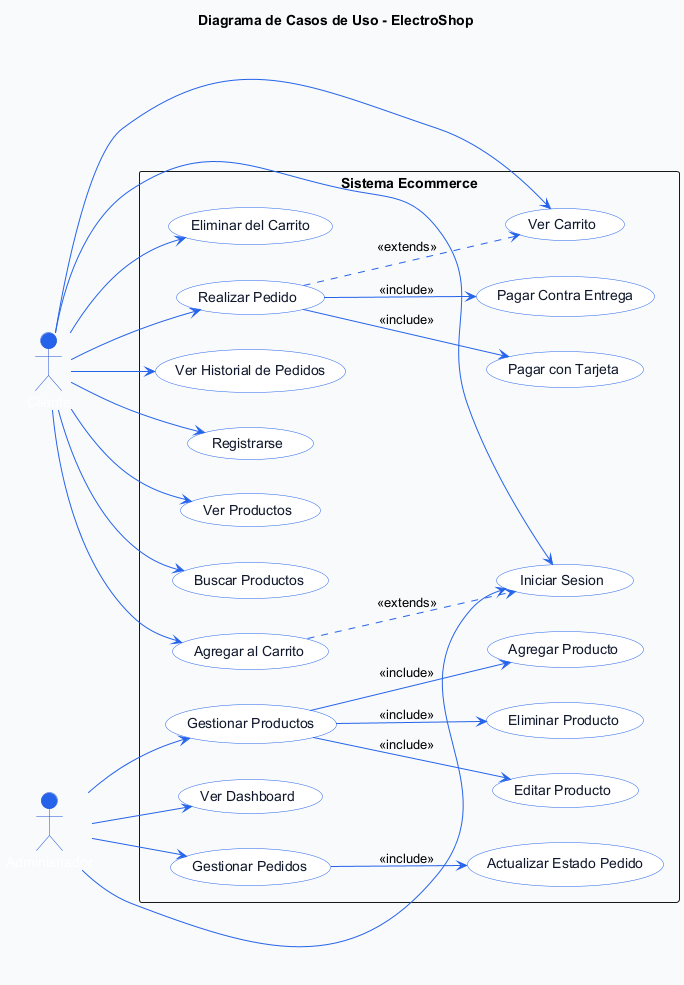

The diagram above was rendered by PlantUML. Its source (embedded in the PNG):
@startuml
skinparam backgroundColor #F8FAFC
skinparam actorBackgroundColor #2563EB
skinparam actorBorderColor #1D4ED8
skinparam actorFontColor #FFFFFF
skinparam useCaseBackgroundColor #FFFFFF
skinparam useCaseBorderColor #2563EB
skinparam useCaseFontColor #0F172A
skinparam arrowColor #2563EB
skinparam shadowing false

left to right direction

title "Diagrama de Casos de Uso - ElectroShop"

actor "Cliente" as cliente
actor "Administrador" as admin

rectangle "Sistema Ecommerce" {
  ' Casos de uso del Cliente
  usecase "Registrarse" as UC01
  usecase "Iniciar Sesion" as UC02
  usecase "Ver Productos" as UC03
  usecase "Buscar Productos" as UC04
  usecase "Agregar al Carrito" as UC05
  usecase "Ver Carrito" as UC06
  usecase "Eliminar del Carrito" as UC07
  usecase "Realizar Pedido" as UC08
  usecase "Ver Historial de Pedidos" as UC09
  usecase "Pagar con Tarjeta" as UC10
  usecase "Pagar Contra Entrega" as UC11

  ' Casos de uso del Administrador
  usecase "Gestionar Productos" as UC12
  usecase "Agregar Producto" as UC13
  usecase "Editar Producto" as UC14
  usecase "Eliminar Producto" as UC15
  usecase "Ver Dashboard" as UC16
  usecase "Gestionar Pedidos" as UC17
  usecase "Actualizar Estado Pedido" as UC18
}

' Relaciones actor - caso de uso
cliente --> UC01
cliente --> UC02
cliente --> UC03
cliente --> UC04
cliente --> UC05
cliente --> UC06
cliente --> UC07
cliente --> UC08
cliente --> UC09

admin --> UC02
admin --> UC12
admin --> UC16
admin --> UC17

' Include / Extend
UC08 --> UC10 : <<include>>
UC08 --> UC11 : <<include>>

UC12 --> UC13 : <<include>>
UC12 --> UC14 : <<include>>
UC12 --> UC15 : <<include>>

UC17 --> UC18 : <<include>>

UC05 ..> UC02 : <<extends>>
UC08 ..> UC06 : <<extends>>

@enduml